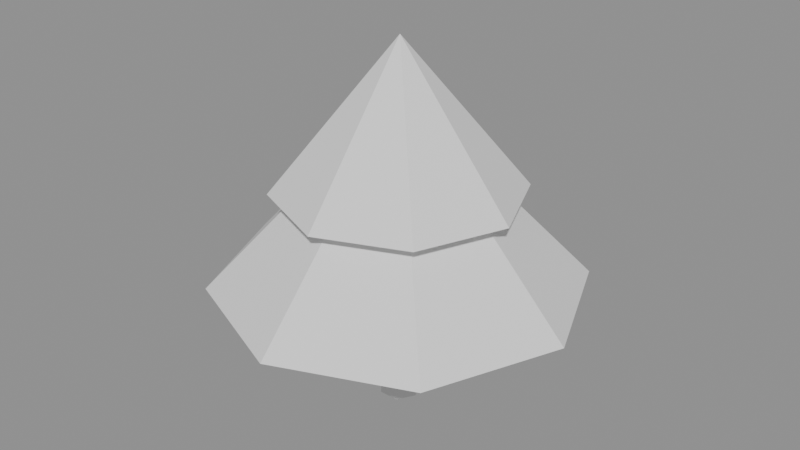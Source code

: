 # Source: family_tree.blend  (saved by Blender 5.2.44; exported with 4.5.12 LTS)
import bpy
from mathutils import Matrix  # noqa: F401  (used for matrix-valued properties, if any)

bpy.ops.wm.read_factory_settings(use_empty=True)
scene = bpy.context.scene
scene.name = 'Scene'

# ---- meshes
me_family_tree = bpy.data.meshes.new('family_tree')
me_family_tree.from_pydata([(0.055, 0.0, 0.0), (0.038, 0.0, 0.46), (0.0275, 0.04763, 0.0), (0.019, 0.03291, 0.46), (-0.0275, 0.04763, 0.0), (-0.019, 0.03291, 0.46), (-0.055, 6.736e-18, 0.0), (-0.038, 4.654e-18, 0.46), (-0.0275, -0.04763, 0.0), (-0.019, -0.03291, 0.46), (0.0275, -0.04763, 0.0), (0.019, -0.03291, 0.46), (0.0, 0.0, 0.86), (0.5, 0.0, 0.34), (0.3536, 0.3536, 0.34), (3.062e-17, 0.5, 0.34), (-0.3536, 0.3536, 0.34), (-0.5, 6.123e-17, 0.34), (-0.3536, -0.3536, 0.34), (-9.185e-17, -0.5, 0.34), (0.3536, -0.3536, 0.34), (0.0, 0.0, 0.34), (0.0, 0.0, 1.0), (0.33, 0.0, 0.6), (0.2333, 0.2333, 0.6), (2.021e-17, 0.33, 0.6), (-0.2333, 0.2333, 0.6), (-0.33, 4.041e-17, 0.6), (-0.2333, -0.2333, 0.6), (-6.062e-17, -0.33, 0.6), (0.2333, -0.2333, 0.6), (0.0, 0.0, 0.6)], [], [(0, 2, 3, 1), (2, 4, 5, 3), (4, 6, 7, 5), (6, 8, 9, 7), (8, 10, 11, 9), (10, 0, 1, 11), (13, 14, 12), (14, 15, 12), (15, 16, 12), (16, 17, 12), (17, 18, 12), (18, 19, 12), (19, 20, 12), (20, 13, 12), (14, 13, 21), (15, 14, 21), (16, 15, 21), (17, 16, 21), (18, 17, 21), (19, 18, 21), (20, 19, 21), (13, 20, 21), (23, 24, 22), (24, 25, 22), (25, 26, 22), (26, 27, 22), (27, 28, 22), (28, 29, 22), (29, 30, 22), (30, 23, 22), (24, 23, 31), (25, 24, 31), (26, 25, 31), (27, 26, 31), (28, 27, 31), (29, 28, 31), (30, 29, 31), (23, 30, 31)])
_ca = me_family_tree.color_attributes.new('mask', 'FLOAT_COLOR', 'POINT')
_ca.data.foreach_set('color', [0.0, 0.0, 0.0, 1.0, 1.0, 0.46, 0.0, 1.0, 0.0, 0.0, 0.0, 1.0, 1.0, 0.46, 0.0, 1.0, 0.0, 0.0, 0.0, 1.0, 1.0, 0.46, 0.0, 1.0, 0.0, 0.0, 0.0, 1.0, 1.0, 0.46, 0.0, 1.0, 0.0, 0.0, 0.0, 1.0, 1.0, 0.46, 0.0, 1.0, 0.0, 0.0, 0.0, 1.0, 1.0, 0.46, 0.0, 1.0, 1.0, 0.86, 0.0, 1.0, 1.0, 0.34, 0.0, 1.0, 1.0, 0.34, 0.0, 1.0, 1.0, 0.34, 0.0, 1.0, 1.0, 0.34, 0.0, 1.0, 1.0, 0.34, 0.0, 1.0, 1.0, 0.34, 0.0, 1.0, 1.0, 0.34, 0.0, 1.0, 1.0, 0.34, 0.0, 1.0, 1.0, 0.34, 0.0, 1.0, 1.0, 1.0, 0.0, 1.0, 1.0, 0.6, 0.0, 1.0, 1.0, 0.6, 0.0, 1.0, 1.0, 0.6, 0.0, 1.0, 1.0, 0.6, 0.0, 1.0, 1.0, 0.6, 0.0, 1.0, 1.0, 0.6, 0.0, 1.0, 1.0, 0.6, 0.0, 1.0, 1.0, 0.6, 0.0, 1.0, 1.0, 0.6, 0.0, 1.0])
me_family_tree.update()

# ---- objects
ob_family_tree = bpy.data.objects.new('family_tree', me_family_tree)

# ---- transforms, parenting, visibility, modifiers, constraints
ob_family_tree.location = (0.0, 0.0, 0.0)

# ---- collection membership
scene.collection.objects.link(ob_family_tree)

# ---- scene / render settings (as saved in the file)
scene.frame_start = 1; scene.frame_end = 250; scene.frame_set(1)
scene.render.engine = 'BLENDER_EEVEE_NEXT'
scene.render.bake_bias = 0.0
scene.render.bake_samples = 0
scene.render.compositor_device = 'GPU'
scene.eevee.use_volume_custom_range = False
scene.eevee.fast_gi_thickness_near = 0.1
scene.eevee.fast_gi_thickness_far = 0.0
scene.eevee.ray_tracing_options.screen_trace_thickness = 0.1
bpy.context.view_layer.update()

# ---- added for rendering (the .blend has no active camera and no usable light): camera, sun + grey world if the file has none
cam_auto = bpy.data.cameras.new('AutoCamera')
cam_auto.lens = 50.0
cam_auto.sensor_width = 36.0
cam_auto.clip_end = 1000.0
ob_auto_camera = bpy.data.objects.new('AutoCamera', cam_auto)
scene.collection.objects.link(ob_auto_camera)
ob_auto_camera.location = (1.60254, -1.92304, 1.78203)
ob_auto_camera.rotation_euler = (1.09748, -7.21219e-08, 0.694738)
scene.camera = ob_auto_camera
light_auto_sun = bpy.data.lights.new('AutoSun', 'SUN')
light_auto_sun.energy = 3.0
light_auto_sun.angle = 0.0523599
ob_auto_sun = bpy.data.objects.new('AutoSun', light_auto_sun)
scene.collection.objects.link(ob_auto_sun)
ob_auto_sun.rotation_euler = (0.872665, 0.174533, 0.523599)
if scene.world is None:
    world_auto = bpy.data.worlds.new('AutoWorld')
    world_auto.color = (0.3, 0.3, 0.3)
    scene.world = world_auto
bpy.context.view_layer.update()
